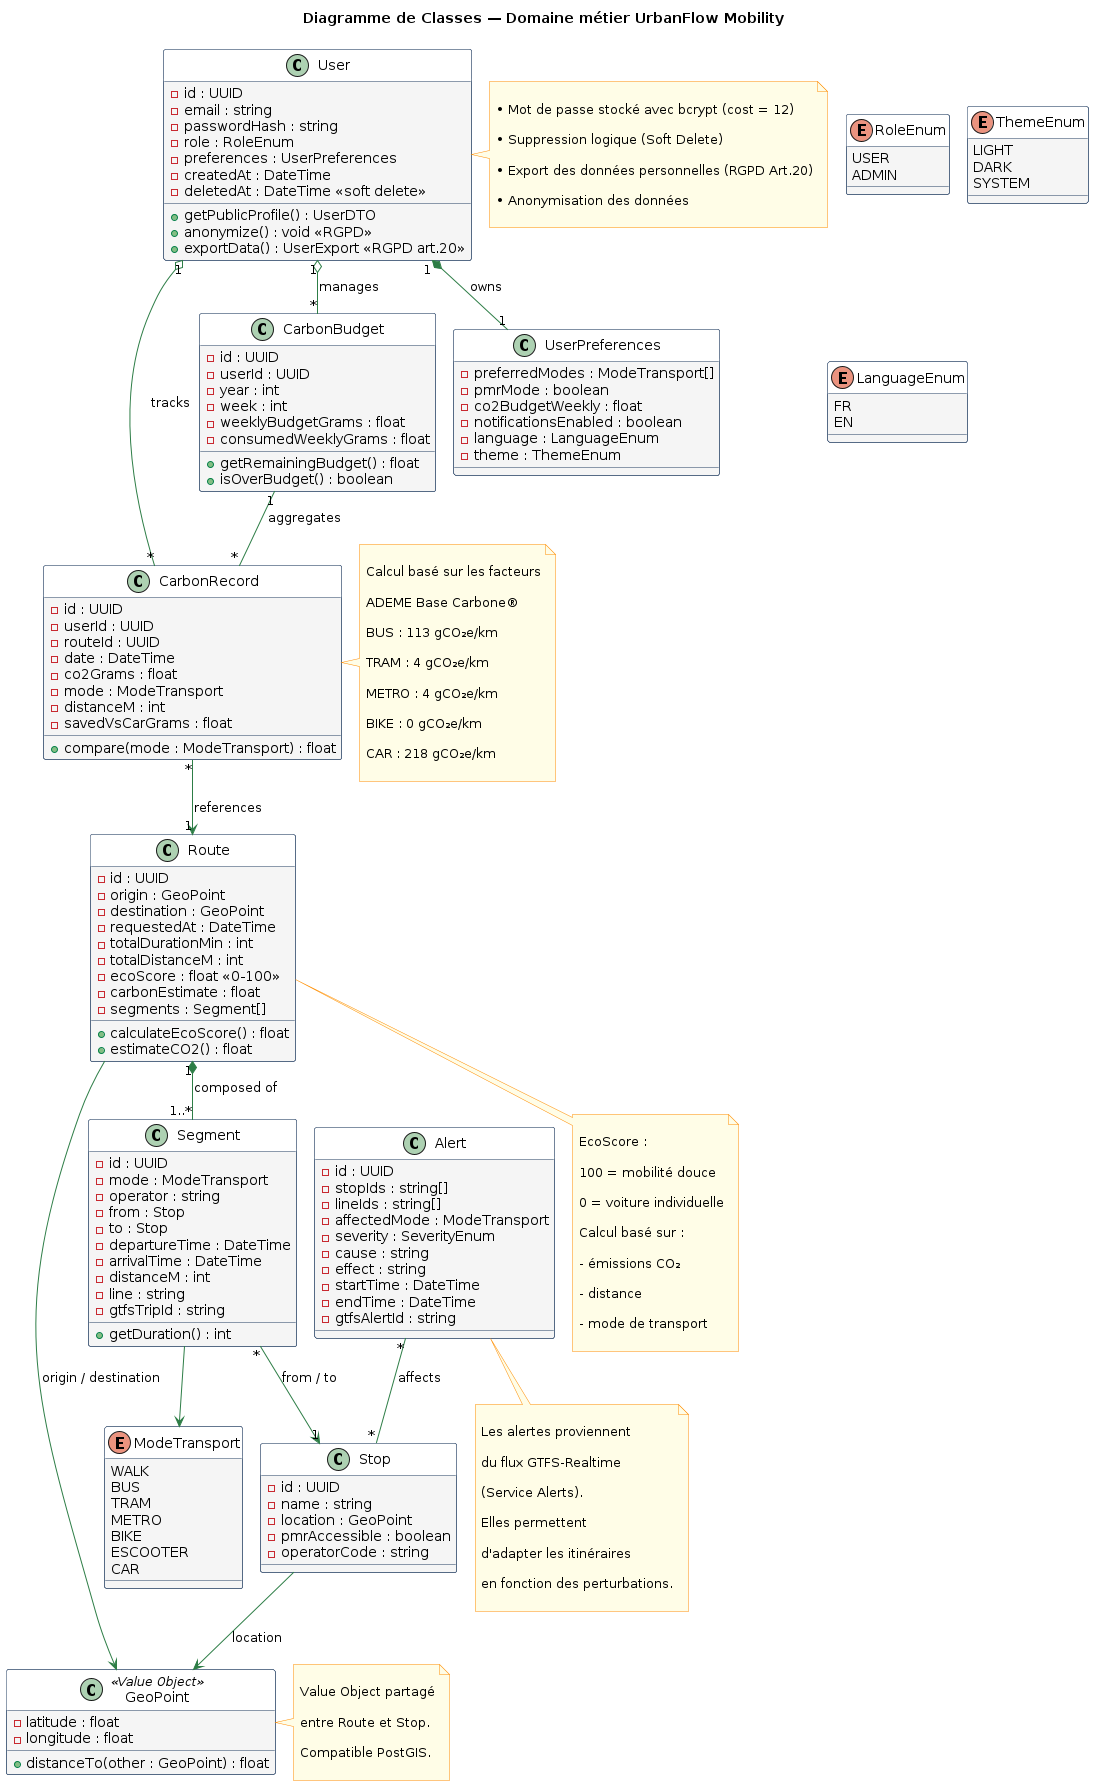

The diagram above was rendered by PlantUML. Its source (embedded in the PNG):
@startuml
!pragma layout smetana

skinparam class {
  BackgroundColor #F5F5F5
  BorderColor #1E3A5F
  ArrowColor #2D7D46
  HeaderBackgroundColor #FFFFFF
  HeaderFontColor white
}

skinparam note {
  BackgroundColor #FFFDE7
  BorderColor #FF8C00
}

title Diagramme de Classes — Domaine métier UrbanFlow Mobility

'==========================
' ENUMERATIONS
'==========================

enum ModeTransport {
  WALK
  BUS
  TRAM
  METRO
  BIKE
  ESCOOTER
  CAR
}

enum RoleEnum {
  USER
  ADMIN
}

enum ThemeEnum {
  LIGHT
  DARK
  SYSTEM
}

enum LanguageEnum {
  FR
  EN
}

'==========================
' CLASSES
'==========================

class User {

  - id : UUID
  - email : string
  - passwordHash : string
  - role : RoleEnum
  - preferences : UserPreferences
  - createdAt : DateTime
  - deletedAt : DateTime <<soft delete>>

  + getPublicProfile() : UserDTO
  + anonymize() : void <<RGPD>>
  + exportData() : UserExport <<RGPD art.20>>

}

class UserPreferences {

  - preferredModes : ModeTransport[]
  - pmrMode : boolean
  - co2BudgetWeekly : float
  - notificationsEnabled : boolean
  - language : LanguageEnum
  - theme : ThemeEnum

}

class Route {

  - id : UUID
  - origin : GeoPoint
  - destination : GeoPoint
  - requestedAt : DateTime
  - totalDurationMin : int
  - totalDistanceM : int
  - ecoScore : float <<0-100>>
  - carbonEstimate : float
  - segments : Segment[]

  + calculateEcoScore() : float
  + estimateCO2() : float

}

class Segment {

  - id : UUID
  - mode : ModeTransport
  - operator : string
  - from : Stop
  - to : Stop
  - departureTime : DateTime
  - arrivalTime : DateTime
  - distanceM : int
  - line : string
  - gtfsTripId : string

  + getDuration() : int

}

class Stop {

  - id : UUID
  - name : string
  - location : GeoPoint
  - pmrAccessible : boolean
  - operatorCode : string

}

class GeoPoint <<Value Object>> {

  - latitude : float
  - longitude : float

  + distanceTo(other : GeoPoint) : float

}

class CarbonRecord {

  - id : UUID
  - userId : UUID
  - routeId : UUID
  - date : DateTime
  - co2Grams : float
  - mode : ModeTransport
  - distanceM : int
  - savedVsCarGrams : float

  + compare(mode : ModeTransport) : float

}

class CarbonBudget {

  - id : UUID
  - userId : UUID
  - year : int
  - week : int
  - weeklyBudgetGrams : float
  - consumedWeeklyGrams : float

  + getRemainingBudget() : float
  + isOverBudget() : boolean

}

class Alert {

  - id : UUID
  - stopIds : string[]
  - lineIds : string[]
  - affectedMode : ModeTransport
  - severity : SeverityEnum
  - cause : string
  - effect : string
  - startTime : DateTime
  - endTime : DateTime
  - gtfsAlertId : string

}

'==========================
' RELATIONS
'==========================

User "1" *-- "1" UserPreferences : owns

User "1" o-- "*" CarbonRecord : tracks

User "1" o-- "*" CarbonBudget : manages

Route "1" *-- "1..*" Segment : composed of

Segment "*" --> "1" Stop : from / to

Segment --> ModeTransport

CarbonRecord "*" --> "1" Route : references

CarbonBudget "1" -- "*" CarbonRecord : aggregates

Route --> GeoPoint : origin / destination

Stop --> GeoPoint : location

Alert "*" -- "*" Stop : affects
'==========================
' NOTES
'==========================

note right of User

• Mot de passe stocké avec bcrypt (cost = 12)

• Suppression logique (Soft Delete)

• Export des données personnelles (RGPD Art.20)

• Anonymisation des données

end note

note bottom of Route

EcoScore :

100 = mobilité douce

0 = voiture individuelle

Calcul basé sur :

- émissions CO₂

- distance

- mode de transport

end note

note right of CarbonRecord

Calcul basé sur les facteurs

ADEME Base Carbone®

BUS : 113 gCO₂e/km

TRAM : 4 gCO₂e/km

METRO : 4 gCO₂e/km

BIKE : 0 gCO₂e/km

CAR : 218 gCO₂e/km

end note

note right of GeoPoint

Value Object partagé

entre Route et Stop.

Compatible PostGIS.

end note

note bottom of Alert

Les alertes proviennent

du flux GTFS-Realtime

(Service Alerts).

Elles permettent

d'adapter les itinéraires

en fonction des perturbations.

end note
@enduml